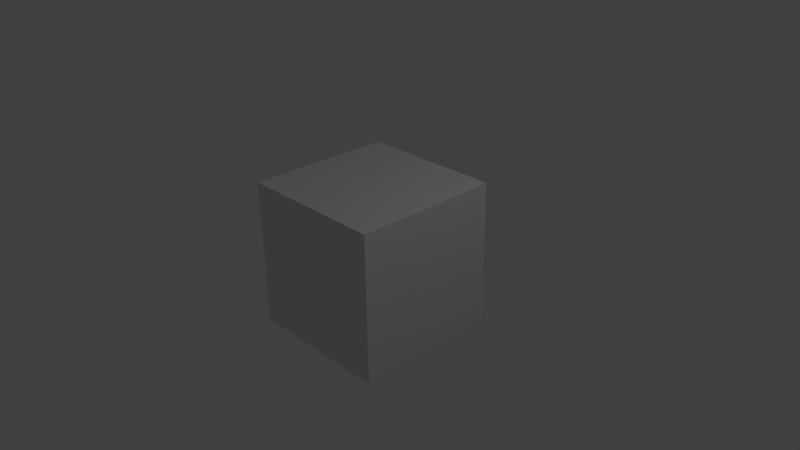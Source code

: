 # Source: startup.blend  (saved by Blender 2.68.0; exported with 4.5.12 LTS)
import bpy
from mathutils import Matrix  # noqa: F401  (used for matrix-valued properties, if any)

bpy.ops.wm.read_factory_settings(use_empty=True)
scene = bpy.context.scene
scene.name = 'Scene'

# ---- collections
col_collection_1 = bpy.data.collections.new('Collection 1'); scene.collection.children.link(col_collection_1)

# ---- materials (node trees are filled in below, after node groups)
mat_material = bpy.data.materials.new('Material')
mat_material.alpha_threshold = 0.0
mat_material.use_transparent_shadow = False
mat_material.roughness = 0.5
mat_material.line_color = (0.0, 0.0, 0.0, 1.0)

# ---- material node trees

# ---- world
world_world = bpy.data.worlds.new('World'); scene.world = world_world
world_world.color = (0.05088, 0.05088, 0.05088)
world_world.use_sun_shadow = False
world_world.sun_shadow_jitter_overblur = 0.0
world_world.cycles.sampling_method = 'MANUAL'
world_world.cycles.sample_map_resolution = 256

# ---- cameras
cam_camera = bpy.data.cameras.new('Camera')
cam_camera.clip_end = 100.0
cam_camera.lens = 35.0
cam_camera.sensor_width = 32.0
cam_camera.sensor_height = 18.0
cam_camera.ortho_scale = 7.314
cam_camera.dof.focus_distance = 0.0
cam_camera.dof.aperture_fstop = 128.0

# ---- lights
light_lamp = bpy.data.lights.new('Lamp', 'POINT')
light_lamp.transmission_factor = 0.0
light_lamp.cutoff_distance = 30.0
light_lamp.energy = 100.0
light_lamp.shadow_buffer_clip_start = 1.001
light_lamp.shadow_soft_size = 0.1
light_lamp.shadow_maximum_resolution = 0.006
light_lamp.use_absolute_resolution = True
light_lamp.cycles.use_multiple_importance_sampling = False

# ---- meshes
me_cube = bpy.data.meshes.new('Cube')
me_cube.from_pydata([(1.0, 1.0, -1.0), (1.0, -1.0, -1.0), (-1.0, -1.0, -1.0), (-1.0, 1.0, -1.0), (1.0, 1.0, 1.0), (1.0, -1.0, 1.0), (-1.0, -1.0, 1.0), (-1.0, 1.0, 1.0)], [], [(0, 1, 2, 3), (4, 7, 6, 5), (0, 4, 5, 1), (1, 5, 6, 2), (2, 6, 7, 3), (4, 0, 3, 7)])
me_cube.materials.append(mat_material)
me_cube.use_remesh_preserve_volume = False
me_cube.use_remesh_preserve_attributes = False
me_cube.use_mirror_vertex_groups = False
me_cube.update()

# ---- objects
ob_cube = bpy.data.objects.new('Cube', me_cube)
ob_lamp = bpy.data.objects.new('Lamp', light_lamp)
ob_camera = bpy.data.objects.new('Camera', cam_camera)

# ---- transforms, parenting, visibility, modifiers, constraints
ob_cube.location = (0.0, 0.0, 0.0)
ob_cube.lock_rotations_4d = False
ob_cube.empty_display_type = 'ARROWS'
ob_cube.lineart.crease_threshold = 0.0
ob_lamp.location = (4.076, 1.005, 5.904)
ob_lamp.rotation_euler = (0.6503, 0.05522, 1.866)
ob_lamp.lock_rotations_4d = False
ob_lamp.empty_display_type = 'ARROWS'
ob_lamp.color = (0.0, 0.0, 0.0, 0.0)
ob_lamp.lineart.crease_threshold = 0.0
ob_camera.location = (7.481, -6.508, 5.344)
ob_camera.rotation_euler = (1.109, 0.01082, 0.8149)
ob_camera.lock_rotations_4d = False
ob_camera.empty_display_type = 'ARROWS'
ob_camera.color = (0.0, 0.0, 0.0, 0.0)
ob_camera.display_type = 'WIRE'
ob_camera.lineart.crease_threshold = 0.0

# ---- collection membership
col_collection_1.objects.link(ob_cube)
col_collection_1.objects.link(ob_lamp)
col_collection_1.objects.link(ob_camera)

# ---- scene / render settings (as saved in the file)
scene.camera = ob_camera
scene.frame_start = 1; scene.frame_end = 250; scene.frame_set(1)
scene.render.engine = 'BLENDER_EEVEE_NEXT'
scene.render.image_settings.color_mode = 'RGB'
scene.render.image_settings.compression = 90
scene.render.resolution_percentage = 50
scene.render.dither_intensity = 0.0
scene.cycles.use_denoising = False
scene.cycles.samples = 10
scene.cycles.sampling_pattern = 'TABULATED_SOBOL'
scene.cycles.light_sampling_threshold = 0.0
scene.cycles.use_adaptive_sampling = False
scene.cycles.use_light_tree = False
scene.cycles.blur_glossy = 0.0
scene.cycles.volume_bounces = 1
scene.cycles.pixel_filter_type = 'GAUSSIAN'
scene.cycles.sample_clamp_indirect = 0.0
scene.view_settings.view_transform = 'Standard'
bpy.context.view_layer.update()
